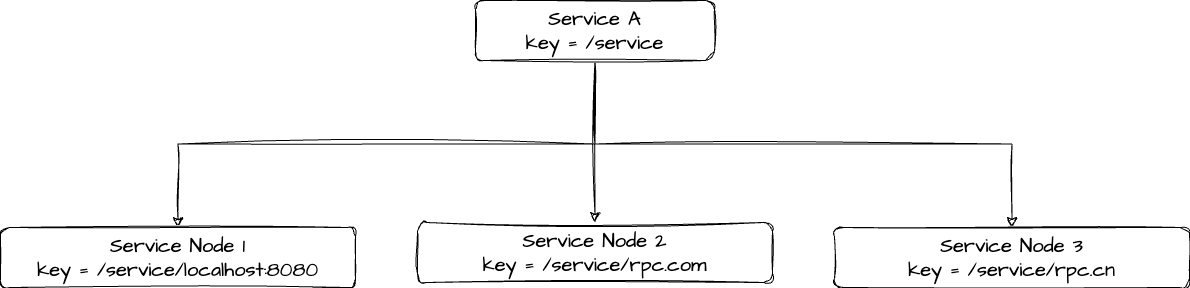

The diagram above was exported from draw.io. Its source (the exported page's mxGraphModel, read from the mxfile embedded in the PNG):
<mxGraphModel dx="1646" dy="1305" grid="0" gridSize="10" guides="1" tooltips="1" connect="1" arrows="1" fold="1" page="0" pageScale="1" pageWidth="827" pageHeight="1169" math="0" shadow="0">
  <root>
    <mxCell id="0" />
    <mxCell id="1" parent="0" />
    <mxCell id="WG_pkm3-O0KbkiGKxWhd-3" value="" style="edgeStyle=orthogonalEdgeStyle;rounded=0;sketch=1;hachureGap=4;jiggle=2;curveFitting=1;orthogonalLoop=1;jettySize=auto;html=1;fontFamily=Architects Daughter;fontSource=https%3A%2F%2Ffonts.googleapis.com%2Fcss%3Ffamily%3DArchitects%2BDaughter;fontSize=16;startSize=8;endSize=8;exitX=0.5;exitY=1;exitDx=0;exitDy=0;" edge="1" parent="1" source="WG_pkm3-O0KbkiGKxWhd-1" target="WG_pkm3-O0KbkiGKxWhd-2">
      <mxGeometry relative="1" as="geometry" />
    </mxCell>
    <mxCell id="WG_pkm3-O0KbkiGKxWhd-5" style="edgeStyle=orthogonalEdgeStyle;rounded=0;sketch=1;hachureGap=4;jiggle=2;curveFitting=1;orthogonalLoop=1;jettySize=auto;html=1;entryX=0.5;entryY=0;entryDx=0;entryDy=0;fontFamily=Architects Daughter;fontSource=https%3A%2F%2Ffonts.googleapis.com%2Fcss%3Ffamily%3DArchitects%2BDaughter;fontSize=16;startSize=8;endSize=8;" edge="1" parent="1" source="WG_pkm3-O0KbkiGKxWhd-1" target="WG_pkm3-O0KbkiGKxWhd-4">
      <mxGeometry relative="1" as="geometry" />
    </mxCell>
    <mxCell id="WG_pkm3-O0KbkiGKxWhd-7" style="edgeStyle=orthogonalEdgeStyle;rounded=0;sketch=1;hachureGap=4;jiggle=2;curveFitting=1;orthogonalLoop=1;jettySize=auto;html=1;entryX=0.5;entryY=0;entryDx=0;entryDy=0;fontFamily=Architects Daughter;fontSource=https%3A%2F%2Ffonts.googleapis.com%2Fcss%3Ffamily%3DArchitects%2BDaughter;fontSize=16;startSize=8;endSize=8;exitX=0.5;exitY=1;exitDx=0;exitDy=0;" edge="1" parent="1" source="WG_pkm3-O0KbkiGKxWhd-1" target="WG_pkm3-O0KbkiGKxWhd-6">
      <mxGeometry relative="1" as="geometry" />
    </mxCell>
    <mxCell id="WG_pkm3-O0KbkiGKxWhd-1" value="Service A&lt;br&gt;key = /service" style="rounded=1;whiteSpace=wrap;html=1;sketch=1;hachureGap=4;jiggle=2;curveFitting=1;fontFamily=Architects Daughter;fontSource=https%3A%2F%2Ffonts.googleapis.com%2Fcss%3Ffamily%3DArchitects%2BDaughter;fontSize=20;" vertex="1" parent="1">
      <mxGeometry x="61" y="-122" width="239" height="60" as="geometry" />
    </mxCell>
    <mxCell id="WG_pkm3-O0KbkiGKxWhd-2" value="Service Node 1&lt;br&gt;key = /service/localhost:8080" style="rounded=1;whiteSpace=wrap;html=1;sketch=1;hachureGap=4;jiggle=2;curveFitting=1;fontFamily=Architects Daughter;fontSource=https%3A%2F%2Ffonts.googleapis.com%2Fcss%3Ffamily%3DArchitects%2BDaughter;fontSize=20;" vertex="1" parent="1">
      <mxGeometry x="-414" y="105" width="355" height="60" as="geometry" />
    </mxCell>
    <mxCell id="WG_pkm3-O0KbkiGKxWhd-4" value="Service Node 2&lt;br&gt;key = /service/rpc.com" style="rounded=1;whiteSpace=wrap;html=1;sketch=1;hachureGap=4;jiggle=2;curveFitting=1;fontFamily=Architects Daughter;fontSource=https%3A%2F%2Ffonts.googleapis.com%2Fcss%3Ffamily%3DArchitects%2BDaughter;fontSize=20;" vertex="1" parent="1">
      <mxGeometry x="3" y="100" width="355" height="60" as="geometry" />
    </mxCell>
    <mxCell id="WG_pkm3-O0KbkiGKxWhd-6" value="Service Node 3&lt;br&gt;key = /service/rpc.cn" style="rounded=1;whiteSpace=wrap;html=1;sketch=1;hachureGap=4;jiggle=2;curveFitting=1;fontFamily=Architects Daughter;fontSource=https%3A%2F%2Ffonts.googleapis.com%2Fcss%3Ffamily%3DArchitects%2BDaughter;fontSize=20;" vertex="1" parent="1">
      <mxGeometry x="420" y="105" width="355" height="60" as="geometry" />
    </mxCell>
  </root>
</mxGraphModel>